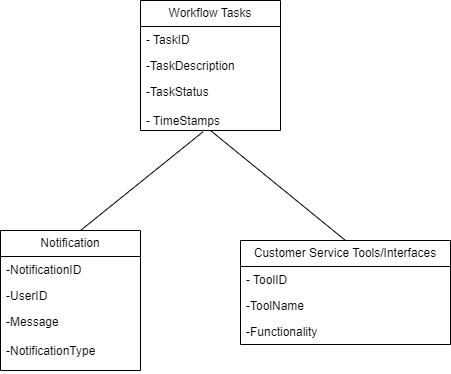

The diagram above was exported from draw.io. Its source (the exported page's mxGraphModel, read from the mxfile embedded in the PNG):
<mxGraphModel dx="462" dy="507" grid="1" gridSize="10" guides="1" tooltips="1" connect="1" arrows="1" fold="1" page="1" pageScale="1" pageWidth="850" pageHeight="1100" math="0" shadow="0">
  <root>
    <mxCell id="0" />
    <mxCell id="1" parent="0" />
    <mxCell id="8CTGSyyyjbyN2ZLtHsI2-4" value="Customer Service Tools/Interfaces" style="swimlane;fontStyle=0;childLayout=stackLayout;horizontal=1;startSize=26;fillColor=none;horizontalStack=0;resizeParent=1;resizeParentMax=0;resizeLast=0;collapsible=1;marginBottom=0;whiteSpace=wrap;html=1;" vertex="1" parent="1">
      <mxGeometry x="260" y="340" width="210" height="104" as="geometry" />
    </mxCell>
    <mxCell id="8CTGSyyyjbyN2ZLtHsI2-5" value="- ToolID" style="text;strokeColor=none;fillColor=none;align=left;verticalAlign=top;spacingLeft=4;spacingRight=4;overflow=hidden;rotatable=0;points=[[0,0.5],[1,0.5]];portConstraint=eastwest;whiteSpace=wrap;html=1;" vertex="1" parent="8CTGSyyyjbyN2ZLtHsI2-4">
      <mxGeometry y="26" width="210" height="26" as="geometry" />
    </mxCell>
    <mxCell id="8CTGSyyyjbyN2ZLtHsI2-6" value="-ToolName" style="text;strokeColor=none;fillColor=none;align=left;verticalAlign=top;spacingLeft=4;spacingRight=4;overflow=hidden;rotatable=0;points=[[0,0.5],[1,0.5]];portConstraint=eastwest;whiteSpace=wrap;html=1;" vertex="1" parent="8CTGSyyyjbyN2ZLtHsI2-4">
      <mxGeometry y="52" width="210" height="26" as="geometry" />
    </mxCell>
    <mxCell id="8CTGSyyyjbyN2ZLtHsI2-7" value="-Functionality" style="text;strokeColor=none;fillColor=none;align=left;verticalAlign=top;spacingLeft=4;spacingRight=4;overflow=hidden;rotatable=0;points=[[0,0.5],[1,0.5]];portConstraint=eastwest;whiteSpace=wrap;html=1;" vertex="1" parent="8CTGSyyyjbyN2ZLtHsI2-4">
      <mxGeometry y="78" width="210" height="26" as="geometry" />
    </mxCell>
    <mxCell id="8CTGSyyyjbyN2ZLtHsI2-8" value="Workflow Tasks" style="swimlane;fontStyle=0;childLayout=stackLayout;horizontal=1;startSize=26;fillColor=none;horizontalStack=0;resizeParent=1;resizeParentMax=0;resizeLast=0;collapsible=1;marginBottom=0;whiteSpace=wrap;html=1;" vertex="1" parent="1">
      <mxGeometry x="160" y="100" width="140" height="130" as="geometry" />
    </mxCell>
    <mxCell id="8CTGSyyyjbyN2ZLtHsI2-9" value="- TaskID" style="text;strokeColor=none;fillColor=none;align=left;verticalAlign=top;spacingLeft=4;spacingRight=4;overflow=hidden;rotatable=0;points=[[0,0.5],[1,0.5]];portConstraint=eastwest;whiteSpace=wrap;html=1;" vertex="1" parent="8CTGSyyyjbyN2ZLtHsI2-8">
      <mxGeometry y="26" width="140" height="26" as="geometry" />
    </mxCell>
    <mxCell id="8CTGSyyyjbyN2ZLtHsI2-10" value="-TaskDescription" style="text;strokeColor=none;fillColor=none;align=left;verticalAlign=top;spacingLeft=4;spacingRight=4;overflow=hidden;rotatable=0;points=[[0,0.5],[1,0.5]];portConstraint=eastwest;whiteSpace=wrap;html=1;" vertex="1" parent="8CTGSyyyjbyN2ZLtHsI2-8">
      <mxGeometry y="52" width="140" height="26" as="geometry" />
    </mxCell>
    <mxCell id="8CTGSyyyjbyN2ZLtHsI2-11" value="-TaskStatus&lt;br&gt;&lt;br&gt;- TimeStamps" style="text;strokeColor=none;fillColor=none;align=left;verticalAlign=top;spacingLeft=4;spacingRight=4;overflow=hidden;rotatable=0;points=[[0,0.5],[1,0.5]];portConstraint=eastwest;whiteSpace=wrap;html=1;" vertex="1" parent="8CTGSyyyjbyN2ZLtHsI2-8">
      <mxGeometry y="78" width="140" height="52" as="geometry" />
    </mxCell>
    <mxCell id="8CTGSyyyjbyN2ZLtHsI2-12" value="Notification" style="swimlane;fontStyle=0;childLayout=stackLayout;horizontal=1;startSize=26;fillColor=none;horizontalStack=0;resizeParent=1;resizeParentMax=0;resizeLast=0;collapsible=1;marginBottom=0;whiteSpace=wrap;html=1;" vertex="1" parent="1">
      <mxGeometry x="20" y="330" width="140" height="140" as="geometry" />
    </mxCell>
    <mxCell id="8CTGSyyyjbyN2ZLtHsI2-13" value="-NotificationID" style="text;strokeColor=none;fillColor=none;align=left;verticalAlign=top;spacingLeft=4;spacingRight=4;overflow=hidden;rotatable=0;points=[[0,0.5],[1,0.5]];portConstraint=eastwest;whiteSpace=wrap;html=1;" vertex="1" parent="8CTGSyyyjbyN2ZLtHsI2-12">
      <mxGeometry y="26" width="140" height="26" as="geometry" />
    </mxCell>
    <mxCell id="8CTGSyyyjbyN2ZLtHsI2-14" value="-UserID" style="text;strokeColor=none;fillColor=none;align=left;verticalAlign=top;spacingLeft=4;spacingRight=4;overflow=hidden;rotatable=0;points=[[0,0.5],[1,0.5]];portConstraint=eastwest;whiteSpace=wrap;html=1;" vertex="1" parent="8CTGSyyyjbyN2ZLtHsI2-12">
      <mxGeometry y="52" width="140" height="26" as="geometry" />
    </mxCell>
    <mxCell id="8CTGSyyyjbyN2ZLtHsI2-15" value="-Message&lt;br&gt;&lt;br&gt;-NotificationType" style="text;strokeColor=none;fillColor=none;align=left;verticalAlign=top;spacingLeft=4;spacingRight=4;overflow=hidden;rotatable=0;points=[[0,0.5],[1,0.5]];portConstraint=eastwest;whiteSpace=wrap;html=1;" vertex="1" parent="8CTGSyyyjbyN2ZLtHsI2-12">
      <mxGeometry y="78" width="140" height="62" as="geometry" />
    </mxCell>
    <mxCell id="8CTGSyyyjbyN2ZLtHsI2-18" value="" style="endArrow=none;html=1;rounded=0;entryX=0.448;entryY=1.022;entryDx=0;entryDy=0;entryPerimeter=0;" edge="1" parent="1" target="8CTGSyyyjbyN2ZLtHsI2-11">
      <mxGeometry width="50" height="50" relative="1" as="geometry">
        <mxPoint x="100" y="330" as="sourcePoint" />
        <mxPoint x="210" y="240" as="targetPoint" />
      </mxGeometry>
    </mxCell>
    <mxCell id="8CTGSyyyjbyN2ZLtHsI2-19" value="" style="endArrow=none;html=1;rounded=0;exitX=0.5;exitY=0;exitDx=0;exitDy=0;" edge="1" parent="1" source="8CTGSyyyjbyN2ZLtHsI2-4">
      <mxGeometry width="50" height="50" relative="1" as="geometry">
        <mxPoint x="240" y="370" as="sourcePoint" />
        <mxPoint x="230" y="230" as="targetPoint" />
      </mxGeometry>
    </mxCell>
  </root>
</mxGraphModel>